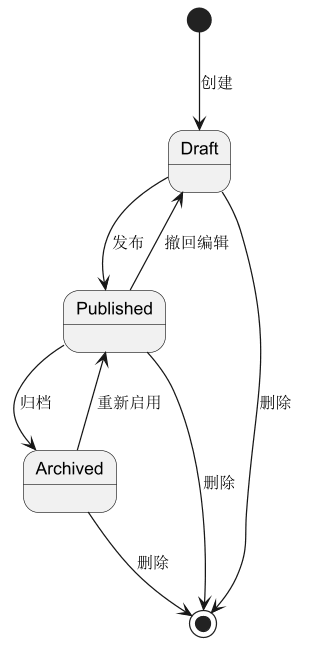

The diagram above was rendered by PlantUML. Its source (embedded in the PNG):
@startuml 05-文档状态图
skinparam defaultFontName "Noto Sans SC"
skinparam monospacedFontName "Noto Sans SC"
skinparam dpi 120
skinparam shadowing false
skinparam wrapWidth 260
skinparam maxMessageSize 220
skinparam titleFontSize 18
skinparam LegendFontSize 13
skinparam ClassFontSize 13
skinparam ClassAttributeFontSize 12
skinparam NoteFontSize 13
[*] --> Draft : 创建
Draft --> Published : 发布
Published --> Draft : 撤回编辑
Published --> Archived : 归档
Archived --> Published : 重新启用
Draft --> [*] : 删除
Published --> [*] : 删除
Archived --> [*] : 删除
@enduml